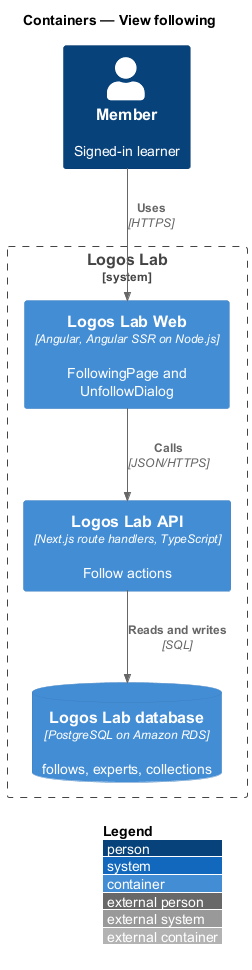

The diagram above was rendered by PlantUML. Its source (embedded in the PNG):
@startuml
!include <C4/C4_Container>
LAYOUT_WITH_LEGEND()
title Containers — View following

Person(member, "Member", "Signed-in learner")
System_Boundary(ll, "Logos Lab") {
  Container(web, "Logos Lab Web", "Angular, Angular SSR on Node.js", "FollowingPage and UnfollowDialog")
  Container(api, "Logos Lab API", "Next.js route handlers, TypeScript", "Follow actions")
  ContainerDb(db, "Logos Lab database", "PostgreSQL on Amazon RDS", "follows, experts, collections")
}

Rel(member, web, "Uses", "HTTPS")
Rel(web, api, "Calls", "JSON/HTTPS")
Rel(api, db, "Reads and writes", "SQL")
@enduml